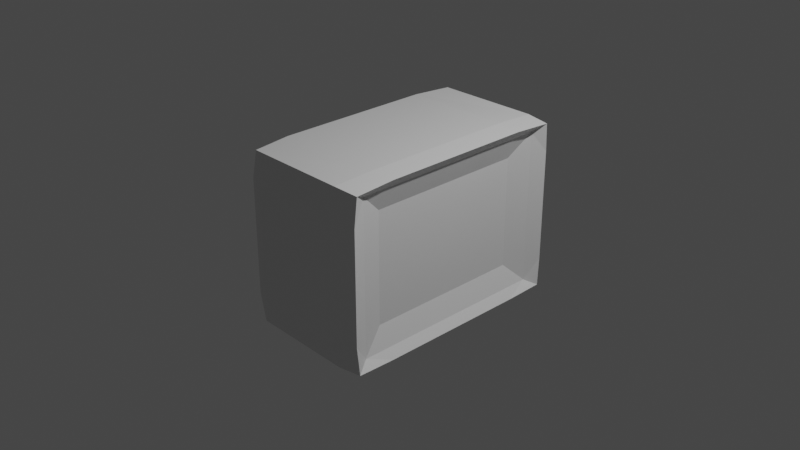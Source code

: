 # Source: untitled.blend  (saved by Blender 2.80.75; exported with 4.5.12 LTS)
import bpy
from mathutils import Matrix  # noqa: F401  (used for matrix-valued properties, if any)

bpy.ops.wm.read_factory_settings(use_empty=True)
scene = bpy.context.scene
scene.name = 'Scene'

# ---- collections
col_collection = bpy.data.collections.new('Collection'); scene.collection.children.link(col_collection)

# ---- materials (node trees are filled in below, after node groups)
mat_material = bpy.data.materials.new('Material')
mat_material.alpha_threshold = 0.0
mat_material.use_transparent_shadow = False
mat_material.line_color = (0.0, 0.0, 0.0, 1.0)

# ---- material node trees
mat_material.use_nodes = True; mat_material.node_tree.nodes.clear()
_N = mat_material.node_tree.nodes; _L = mat_material.node_tree.links
n0 = _N.new('ShaderNodeOutputMaterial'); n0.name = 'Material Output'; n0.location = (300, 300)
n1 = _N.new('ShaderNodeBsdfPrincipled'); n1.name = 'Principled BSDF'; n1.location = (10, 300)
n1.distribution = 'GGX'
n1.subsurface_method = 'BURLEY'
n1.inputs[2].default_value = 0.4
n1.inputs[3].default_value = 1.45
n1.inputs[27].default_value = (0.0, 0.0, 0.0, 1.0)
n1.inputs[28].default_value = 1.0
_L.new(n1.outputs[0], n0.inputs[0])
n0.is_active_output = True

# ---- world
world_world = bpy.data.worlds.new('World'); scene.world = world_world
world_world.use_nodes = True; world_world.node_tree.nodes.clear()
_N = world_world.node_tree.nodes; _L = world_world.node_tree.links
n0 = _N.new('ShaderNodeOutputWorld'); n0.name = 'World Output'; n0.location = (300, 300)
n1 = _N.new('ShaderNodeBackground'); n1.name = 'Background'; n1.location = (10, 300)
n1.inputs[0].default_value = (0.05088, 0.05088, 0.05088, 1.0)
_L.new(n1.outputs[0], n0.inputs[0])
n0.is_active_output = True
world_world.color = (0.05088, 0.05088, 0.05088)
world_world.use_sun_shadow = False
world_world.sun_shadow_jitter_overblur = 0.0

# ---- cameras
cam_camera = bpy.data.cameras.new('Camera')
cam_camera.clip_end = 100.0
cam_camera.ortho_scale = 7.314

# ---- lights
light_light = bpy.data.lights.new('Light', 'POINT')
light_light.transmission_factor = 0.0
light_light.energy = 1000.0
light_light.shadow_soft_size = 0.1
light_light.shadow_maximum_resolution = 0.006
light_light.use_absolute_resolution = True

# ---- meshes
me_cube = bpy.data.meshes.new('Cube')
me_cube.from_pydata([(0.8096, 1.265, 0.9214), (0.8096, 1.265, -0.921), (0.8096, -1.261, 0.9214), (0.8096, -1.261, -0.921), (-0.6016, 1.285, 0.9364), (-0.6016, 1.285, -0.9361), (-0.6016, -1.282, 0.9364), (-0.6016, -1.282, -0.9361), (-0.6607, -0.8554, -0.9422), (0.7998, -0.8236, 0.9419), (-0.6607, -0.8554, 0.9425), (0.7997, -0.8236, -0.9416), (-0.6607, 0.8736, 0.9425), (0.7999, 0.8411, -0.9416), (-0.6607, 0.8736, -0.9422), (0.7999, 0.8411, 0.9419), (0.7999, 1.29, 0.6144), (-0.6607, -1.291, 0.6363), (0.7998, -1.287, 0.6144), (-0.6607, 1.294, 0.6363), (-0.8379, -1.077, 0.8018), (-0.8379, 1.098, 0.8018), (0.7999, 1.29, -0.6125), (0.7997, -1.287, -0.6125), (-0.6607, 1.294, -0.6343), (-0.8379, -1.077, -0.7996), (-0.8379, 1.098, -0.7996), (-0.6607, -1.291, -0.6343), (0.5437, 1.292, -0.9412), (0.5437, -1.29, 0.9415), (0.5437, -1.29, -0.9412), (0.5437, 1.292, 0.9415), (0.5429, -0.8461, -0.96), (0.5429, -0.8461, 0.96), (0.5429, 0.8642, 0.96), (0.5429, 0.8642, -0.96), (0.5429, 1.318, 0.6294), (0.5429, -1.318, 0.6294), (0.5429, -1.318, -0.6274), (0.5429, 1.318, -0.6274), (0.646, -0.8633, 0.6083), (0.7248, -1.112, 0.8428), (0.646, 0.883, 0.6083), (0.7264, 1.13, 0.8428), (0.646, -0.8633, -0.6062), (0.7245, -1.112, -0.8411), (0.646, 0.883, -0.6062), (0.7261, 1.13, -0.8411), (0.646, -0.8633, 0.6083), (0.646, 0.883, 0.6083), (0.646, -0.8633, -0.6062), (0.646, 0.883, -0.6062), (0.5213, -0.2761, -1.197), (1.724, -4.692, 2.319), (0.2881, -0.7788, 0.2596), (0.2354, -0.6271, -0.02454), (0.2354, -0.6271, -0.02454), (-0.7729, 2.049, 0.3273), (-1.198, -0.5791, 0.4027), (-1.198, 0.635, 0.5384), (-1.189, 0.6701, -0.3775), (-1.19, -0.648, -0.3635)], [], [(33, 10, 6, 29), (37, 29, 6, 17), (21, 12, 4, 19), (32, 11, 3, 30), (16, 0, 15, 43), (36, 31, 0, 16), (45, 41, 18, 23), (35, 13, 11, 32), (17, 6, 10, 20), (34, 12, 10, 33), (31, 4, 12, 34), (28, 1, 13, 35), (22, 16, 43, 47), (20, 10, 12, 21), (25, 61, 60, 26), (13, 47, 45, 11), (27, 17, 20, 25), (41, 9, 2, 18), (39, 36, 16, 22), (46, 42, 40, 44), (26, 21, 19, 24), (38, 37, 17, 27), (30, 38, 27, 7), (14, 26, 24, 5), (1, 22, 47, 13), (28, 39, 22, 1), (11, 45, 23, 3), (7, 27, 25, 8), (8, 25, 26, 14), (5, 24, 39, 28), (3, 23, 38, 30), (23, 18, 37, 38), (24, 19, 36, 39), (5, 28, 35, 14), (0, 31, 34, 15), (15, 34, 33, 9), (14, 35, 32, 8), (19, 4, 31, 36), (8, 32, 30, 7), (18, 2, 29, 37), (9, 33, 29, 2), (43, 41, 48, 49), (41, 45, 50, 48), (49, 51, 47, 43), (51, 50, 45, 47), (43, 15, 9, 41), (40, 42, 49, 48), (44, 40, 48, 50), (42, 46, 51, 49), (46, 44, 50, 51), (26, 60, 59, 58, 61, 25, 20, 21), (58, 59, 60, 61)])
_uv = me_cube.uv_layers.new(name='UVMap')
_uv.uv.foreach_set('vector', [0.3946, 0.2271, 0.625, 0.2271, 0.625, 0.25, 0.3946, 0.25, 0.6043, 0.2696, 0.625, 0.2696, 0.625, 0.5, 0.6043, 0.5, 0.6043, 0.729, 0.625, 0.729, 0.625, 0.75, 0.6043, 0.75, 0.6054, 0.9771, 0.625, 0.9771, 0.625, 1.0, 0.6054, 1.0, 0.3543, 0.5, 0.375, 0.5, 0.375, 0.521, 0.3628, 0.5136, 0.8543, 0.7304, 0.875, 0.7304, 0.875, 0.75, 0.8543, 0.75, 0.1317, 0.7359, 0.3685, 0.7359, 0.3543, 0.75, 0.146, 0.75, 0.6054, 0.771, 0.625, 0.771, 0.625, 0.9771, 0.6054, 0.9771, 0.6043, 0.5, 0.625, 0.5, 0.625, 0.5229, 0.6043, 0.5229, 0.3946, 0.02098, 0.625, 0.02098, 0.625, 0.2271, 0.3946, 0.2271, 0.3946, 0.0, 0.625, 0.0, 0.625, 0.02098, 0.3946, 0.02098, 0.6054, 0.75, 0.625, 0.75, 0.625, 0.771, 0.6054, 0.771, 0.146, 0.5, 0.3543, 0.5, 0.3685, 0.5125, 0.1317, 0.5125, 0.6043, 0.5229, 0.625, 0.5229, 0.625, 0.729, 0.6043, 0.729, 0.396, 0.5229, 0.4541, 0.5616, 0.4518, 0.6904, 0.396, 0.729, 0.125, 0.521, 0.1362, 0.5094, 0.1363, 0.7389, 0.125, 0.7271, 0.396, 0.5, 0.6043, 0.5, 0.6043, 0.5229, 0.396, 0.5229, 0.3628, 0.7348, 0.375, 0.7271, 0.375, 0.75, 0.3543, 0.75, 0.646, 0.7304, 0.8543, 0.7304, 0.8543, 0.75, 0.646, 0.75, 0.1647, 0.5346, 0.3355, 0.5346, 0.3355, 0.7134, 0.1647, 0.7134, 0.396, 0.729, 0.6043, 0.729, 0.6043, 0.75, 0.396, 0.75, 0.396, 0.2696, 0.6043, 0.2696, 0.6043, 0.5, 0.396, 0.5, 0.375, 0.2696, 0.396, 0.2696, 0.396, 0.5, 0.375, 0.5, 0.375, 0.729, 0.396, 0.729, 0.396, 0.75, 0.375, 0.75, 0.125, 0.5, 0.146, 0.5, 0.1374, 0.5136, 0.125, 0.521, 0.625, 0.7304, 0.646, 0.7304, 0.646, 0.75, 0.625, 0.75, 0.125, 0.7271, 0.1374, 0.7348, 0.146, 0.75, 0.125, 0.75, 0.375, 0.5, 0.396, 0.5, 0.396, 0.5229, 0.375, 0.5229, 0.375, 0.5229, 0.396, 0.5229, 0.396, 0.729, 0.375, 0.729, 0.625, 0.5, 0.646, 0.5, 0.646, 0.7304, 0.625, 0.7304, 0.375, 0.25, 0.396, 0.25, 0.396, 0.2696, 0.375, 0.2696, 0.396, 0.25, 0.6043, 0.25, 0.6043, 0.2696, 0.396, 0.2696, 0.646, 0.5, 0.8543, 0.5, 0.8543, 0.7304, 0.646, 0.7304, 0.375, 0.75, 0.6054, 0.75, 0.6054, 0.771, 0.375, 0.771, 0.375, 0.0, 0.3946, 0.0, 0.3946, 0.02098, 0.375, 0.02098, 0.375, 0.02098, 0.3946, 0.02098, 0.3946, 0.2271, 0.375, 0.2271, 0.375, 0.771, 0.6054, 0.771, 0.6054, 0.9771, 0.375, 0.9771, 0.8543, 0.5, 0.875, 0.5, 0.875, 0.7304, 0.8543, 0.7304, 0.375, 0.9771, 0.6054, 0.9771, 0.6054, 1.0, 0.375, 1.0, 0.6043, 0.25, 0.625, 0.25, 0.625, 0.2696, 0.6043, 0.2696, 0.375, 0.2271, 0.3946, 0.2271, 0.3946, 0.25, 0.375, 0.25, 0.364, 0.5094, 0.3639, 0.7389, 0.3355, 0.7134, 0.3355, 0.5346, 0.3685, 0.7359, 0.1317, 0.7359, 0.1647, 0.7134, 0.3355, 0.7134, 0.3355, 0.5346, 0.1647, 0.5346, 0.1317, 0.5125, 0.3685, 0.5125, 0.1647, 0.5346, 0.1647, 0.7134, 0.1363, 0.7389, 0.1362, 0.5094, 0.364, 0.5094, 0.375, 0.521, 0.375, 0.7271, 0.3639, 0.7389, 0.3355, 0.7134, 0.3355, 0.5346, 0.3355, 0.5346, 0.3355, 0.7134, 0.1647, 0.7134, 0.3355, 0.7134, 0.3355, 0.7134, 0.1647, 0.7134, 0.3355, 0.5346, 0.1647, 0.5346, 0.1647, 0.5346, 0.3355, 0.5346, 0.1647, 0.5346, 0.1647, 0.7134, 0.1647, 0.7134, 0.1647, 0.5346, 0.396, 0.729, 0.4518, 0.6904, 0.5702, 0.6889, 0.5507, 0.5665, 0.4541, 0.5616, 0.396, 0.5229, 0.6043, 0.5229, 0.6043, 0.729, 0.5507, 0.5665, 0.5702, 0.6889, 0.4518, 0.6904, 0.4541, 0.5616])
me_cube.materials.append(mat_material)
me_cube.use_remesh_preserve_volume = False
me_cube.use_remesh_preserve_attributes = False
me_cube.use_mirror_vertex_groups = False
me_cube.update()

# ---- objects
ob_cube = bpy.data.objects.new('Cube', me_cube)
ob_light = bpy.data.objects.new('Light', light_light)
ob_camera = bpy.data.objects.new('Camera', cam_camera)

# ---- transforms, parenting, visibility, modifiers, constraints
ob_cube.location = (0.0, 0.0, 0.0)
ob_cube.lock_rotations_4d = False
ob_cube.empty_display_type = 'ARROWS'
ob_cube.lineart.crease_threshold = 0.0
ob_light.location = (4.076, 1.005, 5.904)
ob_light.rotation_euler = (0.6503, 0.05522, 1.866)
ob_light.lock_rotations_4d = False
ob_light.empty_display_type = 'ARROWS'
ob_light.color = (0.0, 0.0, 0.0, 0.0)
ob_light.lineart.crease_threshold = 0.0
ob_camera.location = (7.359, -6.926, 4.958)
ob_camera.rotation_euler = (1.109, 0.0, 0.8149)
ob_camera.lock_rotations_4d = False
ob_camera.empty_display_type = 'ARROWS'
ob_camera.color = (0.0, 0.0, 0.0, 0.0)
ob_camera.display_type = 'WIRE'
ob_camera.lineart.crease_threshold = 0.0

# ---- collection membership
col_collection.objects.link(ob_cube)
col_collection.objects.link(ob_light)
col_collection.objects.link(ob_camera)

# ---- scene / render settings (as saved in the file)
scene.camera = ob_camera
scene.frame_start = 1; scene.frame_end = 250; scene.frame_set(65)
scene.render.engine = 'BLENDER_EEVEE_NEXT'
scene.cycles.use_denoising = False
scene.cycles.samples = 128
scene.cycles.sampling_pattern = 'TABULATED_SOBOL'
scene.cycles.use_adaptive_sampling = False
scene.cycles.use_light_tree = False
scene.view_settings.view_transform = 'Filmic'
bpy.context.view_layer.update()
